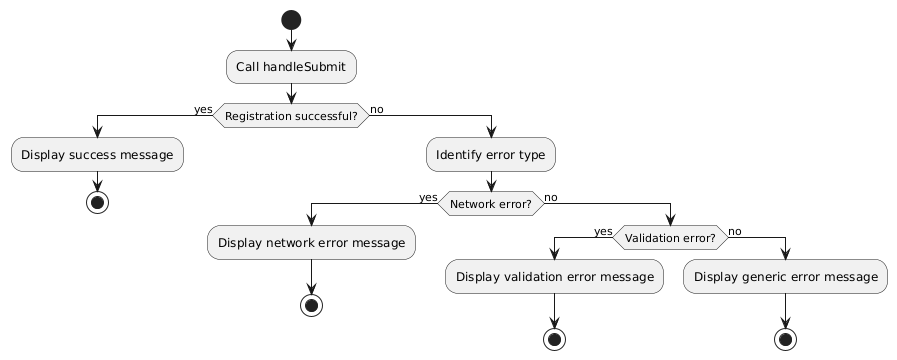

The diagram above was rendered by PlantUML. Its source (embedded in the PNG):
@startuml
start

:Call handleSubmit;

if (Registration successful?) then (yes)
  :Display success message;
  stop
else (no)
  :Identify error type;

  if (Network error?) then (yes)
    :Display network error message;
    stop
  else (no)
    if (Validation error?) then (yes)
      :Display validation error message;
      stop
    else (no)
      :Display generic error message;
      stop
    endif
  endif
endif
@enduml